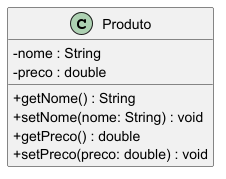

The diagram above was rendered by PlantUML. Its source (embedded in the PNG):
@startuml
skinparam classAttributeIconSize 0
class Produto {
  -nome : String
  -preco : double
  +getNome() : String
  +setNome(nome: String) : void
  +getPreco() : double
  +setPreco(preco: double) : void
}
@enduml